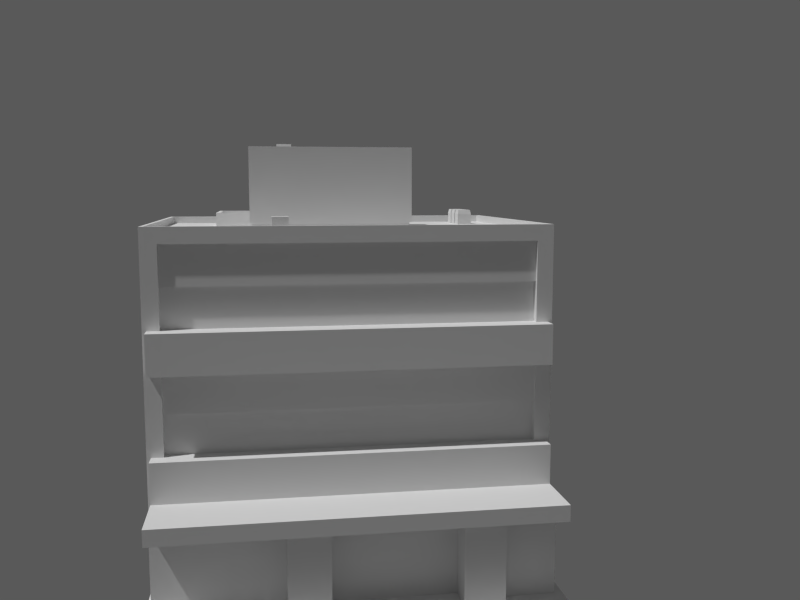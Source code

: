 # Source: building_1x1_4.blend  (saved by Blender 2.75.0; exported with 4.5.12 LTS)
import bpy
from mathutils import Matrix  # noqa: F401  (used for matrix-valued properties, if any)

bpy.ops.wm.read_factory_settings(use_empty=True)
scene = bpy.context.scene
scene.name = 'Scene'

# ---- collections
col_collection_1 = bpy.data.collections.new('Collection 1'); scene.collection.children.link(col_collection_1)
col_prop___tree_1 = bpy.data.collections.new('prop - tree 1')  # instanced only; not linked into the scene

# ---- materials (node trees are filled in below, after node groups)
mat_concrete_2_b5 = bpy.data.materials.new('concrete 2 b5')
mat_sidewalk_1_b3 = bpy.data.materials.new('sidewalk 1 b3')
mat_metal_1_r3_aluminium = bpy.data.materials.new('metal 1 r3 aluminium')
mat_concrete_1_b2_orange = bpy.data.materials.new('concrete 1 b2 orange')
mat_door1 = bpy.data.materials.new('door1')
mat_concrete_1_b3_orange = bpy.data.materials.new('concrete 1 b3 orange')
mat_glass_1 = bpy.data.materials.new('glass 1')
mat_sidewalk_1_b5 = bpy.data.materials.new('sidewalk 1 b5')
mat_concrete_1_b3 = bpy.data.materials.new('concrete 1 b3')

# ---- material node trees

# ---- world
world_world = bpy.data.worlds.new('World'); scene.world = world_world
world_world.use_nodes = True; world_world.node_tree.nodes.clear()
_N = world_world.node_tree.nodes; _L = world_world.node_tree.links
n0 = _N.new('ShaderNodeOutputWorld'); n0.name = 'World Output'; n0.location = (300, 300)
n1 = _N.new('ShaderNodeBackground'); n1.name = 'Background'; n1.location = (10, 300)
n1.inputs[0].default_value = (0.05, 0.05, 0.05, 1.0)
_L.new(n1.outputs[0], n0.inputs[0])
n0.is_active_output = True
world_world.use_sun_shadow = False
world_world.sun_shadow_jitter_overblur = 0.0
world_world.cycles.sampling_method = 'MANUAL'
world_world.cycles.sample_map_resolution = 256

# ---- cameras
cam_camera = bpy.data.cameras.new('Camera')
cam_camera.clip_end = 100.0
cam_camera.lens = 35.0
cam_camera.sensor_width = 32.0
cam_camera.sensor_height = 18.0
cam_camera.ortho_scale = 7.314
cam_camera.dof.focus_distance = 0.0

# ---- lights
light_sun = bpy.data.lights.new('Sun', 'SUN')
light_sun.transmission_factor = 0.0
light_sun.angle = 0.02
light_sun.energy = 1.0
light_sun.shadow_buffer_clip_start = 0.5
light_sun.shadow_soft_size = 0.01
light_sun.shadow_cascade_max_distance = 1000.0
light_sun.cycles.use_multiple_importance_sampling = False
light_hemi = bpy.data.lights.new('Hemi', 'SUN')
light_hemi.transmission_factor = 0.0
light_hemi.angle = 0.02
light_hemi.energy = 0.0
light_hemi.shadow_buffer_clip_start = 0.5
light_hemi.shadow_soft_size = 0.01
light_hemi.shadow_cascade_max_distance = 1000.0
light_hemi.cycles.use_multiple_importance_sampling = False

# ---- meshes
me_building_1x1_4___roof = bpy.data.meshes.new('building 1x1 4 - roof')
me_building_1x1_4___roof.from_pydata([(2.1, 4.5, -8.6), (2.1, 4.9, -8.6), (2.5, 4.9, -8.6), (2.5, 4.5, -8.6), (2.1, 4.5, 0.0), (2.1, 4.9, 0.0), (2.5, 4.9, 0.0), (2.5, 4.5, 0.0), (2.4, 4.8, 0.2), (-4.9, -4.8, 0.2), (-4.9, 4.8, 0.2), (-2.722, -2.423, 0.4), (-2.722, 1.687, 0.4), (0.7231, 1.687, 0.4), (0.7231, -2.423, 0.4), (-2.722, -2.423, 2.2), (-2.722, 1.687, 2.2), (0.7231, 1.687, 2.2), (0.7231, -2.423, 2.2), (-3.971, -1.004, 0.2), (-1.536, -1.004, 0.2), (-1.536, -3.355, 0.2), (-3.971, -3.355, 0.2), (-3.971, -1.004, 0.5), (-1.536, -1.004, 0.5), (-1.536, -3.355, 0.5), (-3.971, -3.355, 0.5), (-0.8705, -2.423, 0.4), (0.05945, -2.423, 0.4), (0.05945, -2.142, 1.528), (-0.8705, -2.142, 1.528), (0.05945, -2.142, 0.4), (-0.8705, -2.142, 0.4), (-0.8705, -2.423, 1.528), (0.05945, -2.423, 1.528), (-3.8, 3.7, 0.2), (-4.2, 3.7, 0.2), (-4.2, 4.1, 0.2), (-3.8, 4.1, 0.2), (-3.8, 3.7, 0.5), (-4.2, 3.7, 0.5), (-4.2, 4.1, 0.5), (-3.8, 4.1, 0.5), (-3.3, 3.7, 0.2), (-3.7, 3.7, 0.2), (-3.7, 4.1, 0.2), (-3.3, 4.1, 0.2), (-3.3, 3.7, 0.5), (-3.7, 3.7, 0.5), (-3.7, 4.1, 0.5), (-3.3, 4.1, 0.5), (-2.8, 3.7, 0.2), (-3.2, 3.7, 0.2), (-3.2, 4.1, 0.2), (-2.8, 4.1, 0.2), (-2.8, 3.7, 0.5), (-3.2, 3.7, 0.5), (-3.2, 4.1, 0.5), (-2.8, 4.1, 0.5), (-3.871, -1.104, 0.5), (-1.636, -1.104, 0.5), (-1.636, -3.255, 0.5), (-3.871, -3.255, 0.5), (-3.971, -1.004, 0.6), (-1.536, -1.004, 0.6), (-1.536, -3.355, 0.6), (-3.971, -3.355, 0.6), (-3.871, -1.104, 0.6), (-1.636, -1.104, 0.6), (-1.636, -3.255, 0.6), (-3.871, -3.255, 0.6), (-2.622, -2.323, 2.2), (-2.622, 1.587, 2.2), (0.6231, 1.587, 2.2), (0.6231, -2.323, 2.2), (-2.722, -2.423, 2.3), (-2.722, 1.687, 2.3), (0.7231, 1.687, 2.3), (0.7231, -2.423, 2.3), (-2.622, -2.323, 2.3), (-2.622, 1.587, 2.3), (0.6231, 1.587, 2.3), (0.6231, -2.323, 2.3), (-2.532, -1.268, 2.2), (-2.132, -1.268, 2.2), (-2.132, -1.668, 2.2), (-2.532, -1.668, 2.2), (-2.532, -1.268, 2.5), (-2.132, -1.268, 2.5), (-2.132, -1.668, 2.5), (-2.532, -1.668, 2.5), (1.7, -1.9, 0.2), (1.7, -1.5, 0.2), (2.1, -1.5, 0.2), (2.1, -1.9, 0.2), (1.7, -1.9, 0.6), (1.7, -1.5, 0.6), (2.1, -1.5, 0.6), (2.1, -1.9, 0.6), (-3.825, 3.725, 0.625), (-4.175, 3.725, 0.625), (-4.175, 4.075, 0.625), (-3.825, 4.075, 0.625), (-3.325, 3.725, 0.625), (-3.675, 3.725, 0.625), (-3.675, 4.075, 0.625), (-3.325, 4.075, 0.625), (-2.825, 3.725, 0.625), (-3.175, 3.725, 0.625), (-3.175, 4.075, 0.625), (-2.825, 4.075, 0.625), (2.4, -4.8, 0.2), (2.5, 4.9, -9.537e-07), (-5.0, 4.9, -9.537e-07), (-5.0, -4.9, -9.537e-07), (2.5, -4.9, -9.537e-07), (2.4, 4.8, 0.4), (-4.9, -4.8, 0.4), (-4.9, 4.8, 0.4), (2.4, -4.8, 0.4), (2.5, 4.9, 0.4), (-5.0, 4.9, 0.4), (-5.0, -4.9, 0.4), (2.5, -4.9, 0.4), (-2.672, 1.637, 0.4), (-2.672, -2.373, 0.4), (0.6731, 1.637, 0.4), (0.6731, -2.373, 0.4), (0.1095, -2.373, 0.4), (-0.9205, -2.373, 0.4), (0.1095, -2.092, 0.4), (-0.9205, -2.092, 0.4), (-2.672, 1.637, 0.2), (-2.672, -2.373, 0.2), (0.6731, 1.637, 0.2), (0.6731, -2.373, 0.2), (0.1095, -2.373, 0.2), (-0.9205, -2.373, 0.2), (0.1095, -2.092, 0.2), (-0.9205, -2.092, 0.2), (-5.0, 4.5, -8.6), (-5.0, 4.9, -8.6), (-4.6, 4.9, -8.6), (-4.6, 4.5, -8.6), (-5.0, 4.5, 0.0), (-5.0, 4.9, 0.0), (-4.6, 4.9, 0.0), (-4.6, 4.5, 0.0), (-5.0, -4.9, -8.6), (-5.0, -4.5, -8.6), (-4.6, -4.5, -8.6), (-4.6, -4.9, -8.6), (-5.0, -4.9, 0.0), (-5.0, -4.5, 0.0), (-4.6, -4.5, 0.0), (-4.6, -4.9, 0.0), (2.1, -4.9, -8.6), (2.1, -4.5, -8.6), (2.5, -4.5, -8.6), (2.5, -4.9, -8.6), (2.1, -4.9, 0.0), (2.1, -4.5, 0.0), (2.5, -4.5, 0.0), (2.5, -4.9, 0.0)], [], [(4, 5, 1, 0), (5, 6, 2, 1), (6, 7, 3, 2), (7, 4, 0, 3), (8, 10, 9, 111), (15, 16, 12, 11), (16, 17, 13, 12), (17, 18, 14, 13), (28, 34, 29, 31), (74, 73, 72, 71), (23, 24, 20, 19), (24, 25, 21, 20), (25, 26, 22, 21), (26, 23, 19, 22), (62, 61, 60, 59), (31, 29, 30, 32), (18, 15, 11, 27, 33, 34, 28, 14), (34, 33, 30, 29), (33, 27, 32, 30), (39, 40, 36, 35), (40, 41, 37, 36), (41, 42, 38, 37), (42, 39, 35, 38), (102, 101, 100, 99), (47, 48, 44, 43), (48, 49, 45, 44), (49, 50, 46, 45), (50, 47, 43, 46), (106, 105, 104, 103), (55, 56, 52, 51), (56, 57, 53, 52), (57, 58, 54, 53), (58, 55, 51, 54), (110, 109, 108, 107), (59, 60, 68, 67), (60, 61, 69, 68), (61, 62, 70, 69), (62, 59, 67, 70), (67, 68, 64, 63), (68, 69, 65, 64), (69, 70, 66, 65), (70, 67, 63, 66), (23, 26, 66, 63), (26, 25, 65, 66), (25, 24, 64, 65), (24, 23, 63, 64), (71, 72, 80, 79), (72, 73, 81, 80), (73, 74, 82, 81), (74, 71, 79, 82), (79, 80, 76, 75), (80, 81, 77, 76), (81, 82, 78, 77), (82, 79, 75, 78), (15, 18, 78, 75), (18, 17, 77, 78), (17, 16, 76, 77), (16, 15, 75, 76), (87, 88, 84, 83), (88, 89, 85, 84), (89, 90, 86, 85), (90, 87, 83, 86), (90, 89, 88, 87), (95, 96, 92, 91), (96, 97, 93, 92), (97, 98, 94, 93), (98, 95, 91, 94), (98, 97, 96, 95), (99, 100, 40, 39), (100, 101, 41, 40), (101, 102, 42, 41), (102, 99, 39, 42), (103, 104, 48, 47), (104, 105, 49, 48), (105, 106, 50, 49), (106, 103, 47, 50), (107, 108, 56, 55), (108, 109, 57, 56), (109, 110, 58, 57), (110, 107, 55, 58), (113, 121, 120, 112), (114, 122, 121, 113), (112, 120, 123, 115), (115, 123, 122, 114), (116, 120, 121, 118), (118, 121, 122, 117), (119, 123, 120, 116), (117, 122, 123, 119), (9, 117, 119, 111), (111, 119, 116, 8), (10, 118, 117, 9), (8, 116, 118, 10), (131, 129, 137, 139), (124, 125, 11, 12), (126, 124, 12, 13), (127, 126, 13, 14), (128, 127, 14, 28), (125, 129, 27, 11), (131, 130, 31, 32), (130, 128, 28, 31), (129, 131, 32, 27), (128, 130, 138, 136), (130, 131, 139, 138), (129, 125, 133, 137), (127, 128, 136, 135), (126, 127, 135, 134), (124, 126, 134, 132), (125, 124, 132, 133), (144, 145, 141, 140), (145, 146, 142, 141), (146, 147, 143, 142), (147, 144, 140, 143), (152, 153, 149, 148), (153, 154, 150, 149), (154, 155, 151, 150), (155, 152, 148, 151), (160, 161, 157, 156), (161, 162, 158, 157), (162, 163, 159, 158), (163, 160, 156, 159), (113, 112, 115, 114)])
me_building_1x1_4___roof.polygons.foreach_set('material_index', [0, 0, 0, 0, 0, 0, 0, 0, 0, 1, 0, 0, 0, 0, 1, 4, 0, 0, 0, 2, 2, 2, 2, 2, 2, 2, 2, 2, 2, 2, 2, 2, 2, 2, 0, 0, 0, 0, 0, 0, 0, 0, 0, 0, 0, 0, 0, 0, 0, 0, 0, 0, 0, 0, 0, 0, 0, 0, 0, 0, 0, 0, 0, 0, 0, 0, 0, 0, 2, 2, 2, 2, 2, 2, 2, 2, 2, 2, 2, 2, 0, 0, 0, 0, 0, 0, 0, 0, 0, 0, 0, 0, 0, 0, 0, 0, 0, 0, 0, 0, 0, 0, 0, 0, 0, 0, 0, 0, 0, 0, 0, 0, 0, 0, 0, 0, 0, 0, 0, 0, 0])
_uv = me_building_1x1_4___roof.uv_layers.new(name='UVMap')
_uv.uv.foreach_set('vector', [0.75, 0.9, 0.95, 0.9, 0.95, -3.4, 0.75, -3.4, 0.55, 0.9, 0.75, 0.9, 0.75, -3.4, 0.55, -3.4, 0.95, 0.9, 0.75, 0.9, 0.75, -3.4, 0.95, -3.4, 0.75, 0.9, 0.55, 0.9, 0.55, -3.4, 0.75, -3.4, 0.7, 0.9, -2.95, 0.9, -2.95, -3.9, 0.7, -3.9, 0.2883, 0.0, 2.344, 0.0, 2.344, -0.9, 0.2883, -0.9, 0.1388, 0.0, 1.862, 0.0, 1.862, -0.9, 0.1388, -0.9, 0.3436, 0.0, -1.712, 0.0, -1.712, -0.9, 0.3436, -0.9, 0.2883, 0.1, 0.2883, 0.664, 0.4288, 0.664, 0.4288, 0.1, 0.8115, 0.3383, 0.8115, 2.294, -0.8112, 2.294, -0.8112, 0.3383, 0.5143, 0.15, 1.732, 0.15, 1.732, 0.0, 0.5143, 0.0, 0.9978, 0.15, -0.1773, 0.15, -0.1773, 0.0, 0.9978, 0.0, 0.7321, 0.15, -0.4857, 0.15, -0.4857, 0.0, 0.7321, 0.0, 0.8227, 0.15, 1.998, 0.15, 1.998, 0.0, 0.8227, 0.0, 0.5643, 0.8727, 1.682, 0.8727, 1.682, 1.948, 0.5643, 1.948, 1.0, 0.0, 1.0, 1.0, 0.0, 1.0, 0.0, 0.0, 0.8615, 0.0, -0.8612, 0.0, -0.8612, -0.9, 0.06475, -0.9, 0.06475, -0.336, 0.5297, -0.336, 0.5297, -0.9, 0.8615, -0.9, 0.5297, 0.2883, 0.06475, 0.2883, 0.06475, 0.4288, 0.5297, 0.4288, 0.2883, 0.664, 0.2883, 0.1, 0.4288, 0.1, 0.4288, 0.664, 0.6, 0.15, 0.4, 0.15, 0.4, 4.768e-07, 0.6, 4.768e-07, 0.35, 0.15, 0.55, 0.15, 0.55, 4.768e-07, 0.35, 4.768e-07, 0.4, 0.15, 0.6, 0.15, 0.6, 4.768e-07, 0.4, 4.768e-07, 0.55, 0.15, 0.35, 0.15, 0.35, 4.768e-07, 0.55, 4.768e-07, 0.5875, 0.5375, 0.4125, 0.5375, 0.4125, 0.3625, 0.5875, 0.3625, 0.85, 0.15, 0.65, 0.15, 0.65, 4.768e-07, 0.85, 4.768e-07, 0.35, 0.15, 0.55, 0.15, 0.55, 4.768e-07, 0.35, 4.768e-07, 0.65, 0.15, 0.85, 0.15, 0.85, 4.768e-07, 0.65, 4.768e-07, 0.55, 0.15, 0.35, 0.15, 0.35, 4.768e-07, 0.55, 4.768e-07, 0.8375, 0.5375, 0.6625, 0.5375, 0.6625, 0.3625, 0.8375, 0.3625, 0.1, 0.15, -0.1, 0.15, -0.1, 4.768e-07, 0.1, 4.768e-07, 0.35, 0.15, 0.55, 0.15, 0.55, 4.768e-07, 0.35, 4.768e-07, 0.9, 0.15, 1.1, 0.15, 1.1, 4.768e-07, 0.9, 4.768e-07, 0.55, 0.15, 0.35, 0.15, 0.35, 4.768e-07, 0.55, 4.768e-07, 0.0875, 0.5375, -0.0875, 0.5375, -0.0875, 0.3625, 0.0875, 0.3625, 0.5643, 0.15, 1.682, 0.15, 1.682, 0.2, 0.5643, 0.2, 0.9478, 0.15, -0.1273, 0.15, -0.1273, 0.2, 0.9478, 0.2, 0.6821, 0.15, -0.4357, 0.15, -0.4357, 0.2, 0.6821, 0.2, 0.8727, 0.15, 1.948, 0.15, 1.948, 0.2, 0.8727, 0.2, 0.5643, 0.9478, 1.682, 0.9478, 1.732, 0.9978, 0.5143, 0.9978, 0.6821, 0.9478, 0.6821, -0.1273, 0.7321, -0.1773, 0.7321, 0.9978, 0.6821, 0.8727, -0.4357, 0.8727, -0.4857, 0.8227, 0.7321, 0.8227, 0.5643, 0.8727, 0.5643, 1.948, 0.5143, 1.998, 0.5143, 0.8227, 0.9978, 0.15, -0.1773, 0.15, -0.1773, 0.2, 0.9978, 0.2, 0.5143, 0.15, 1.732, 0.15, 1.732, 0.2, 0.5143, 0.2, 0.8227, 0.15, 1.998, 0.15, 1.998, 0.2, 0.8227, 0.2, 0.7321, 0.15, -0.4857, 0.15, -0.4857, 0.2, 0.7321, 0.2, 0.3383, 0.0, 2.294, 0.0, 2.294, 0.05, 0.3383, 0.05, 0.1888, 0.0, 1.812, 0.0, 1.812, 0.05, 0.1888, 0.05, 0.2936, 0.0, -1.662, 0.0, -1.662, 0.05, 0.2936, 0.05, 0.8115, 0.0, -0.8112, 0.0, -0.8112, 0.05, 0.8115, 0.05, 0.1888, 0.3383, 0.1888, 2.294, 0.1388, 2.344, 0.1388, 0.2883, 0.1888, 0.2936, 1.812, 0.2936, 1.862, 0.3436, 0.1388, 0.3436, 0.8115, 0.2936, 0.8115, -1.662, 0.8615, -1.712, 0.8615, 0.3436, 0.8115, 0.3383, -0.8112, 0.3383, -0.8612, 0.2883, 0.8615, 0.2883, 0.1388, 0.0, 1.862, 0.0, 1.862, 0.05, 0.1388, 0.05, 0.2883, 0.0, 2.344, 0.0, 2.344, 0.05, 0.2883, 0.05, 0.8615, 0.0, -0.8612, 0.0, -0.8612, 0.05, 0.8615, 0.05, 0.3436, 0.0, -1.712, 0.0, -1.712, 0.05, 0.3436, 0.05, 0.2342, 0.15, 0.4342, 0.15, 0.4342, 4.768e-07, 0.2342, 4.768e-07, 0.8661, 0.15, 0.6661, 0.15, 0.6661, 4.768e-07, 0.8661, 4.768e-07, 0.4342, 0.15, 0.2342, 0.15, 0.2342, 4.768e-07, 0.4342, 4.768e-07, 0.6661, 0.15, 0.8661, 0.15, 0.8661, 4.768e-07, 0.6661, 4.768e-07, 0.2342, 0.6661, 0.4342, 0.6661, 0.4342, 0.8661, 0.2342, 0.8661, 0.55, 0.2, 0.75, 0.2, 0.75, 4.768e-07, 0.55, 4.768e-07, 0.35, 0.2, 0.55, 0.2, 0.55, 4.768e-07, 0.35, 4.768e-07, 0.75, 0.2, 0.55, 0.2, 0.55, 4.768e-07, 0.75, 4.768e-07, 0.55, 0.2, 0.35, 0.2, 0.35, 4.768e-07, 0.55, 4.768e-07, 0.55, 0.55, 0.55, 0.75, 0.35, 0.75, 0.35, 0.55, 0.5875, 0.2125, 0.4125, 0.2125, 0.4, 0.15, 0.6, 0.15, 0.3625, 0.2125, 0.5375, 0.2125, 0.55, 0.15, 0.35, 0.15, 0.4125, 0.2125, 0.5875, 0.2125, 0.6, 0.15, 0.4, 0.15, 0.5375, 0.2125, 0.3625, 0.2125, 0.35, 0.15, 0.55, 0.15, 0.8375, 0.2125, 0.6625, 0.2125, 0.65, 0.15, 0.85, 0.15, 0.3625, 0.2125, 0.5375, 0.2125, 0.55, 0.15, 0.35, 0.15, 0.6625, 0.2125, 0.8375, 0.2125, 0.85, 0.15, 0.65, 0.15, 0.5375, 0.2125, 0.3625, 0.2125, 0.35, 0.15, 0.55, 0.15, 0.0875, 0.2125, -0.0875, 0.2125, -0.1, 0.15, 0.1, 0.15, 0.3625, 0.2125, 0.5375, 0.2125, 0.55, 0.15, 0.35, 0.15, 0.9125, 0.2125, 1.088, 0.2125, 1.1, 0.15, 0.9, 0.15, 0.5375, 0.2125, 0.3625, 0.2125, 0.35, 0.15, 0.55, 0.15, 2.384e-07, 0.9, 2.384e-07, 1.1, 3.75, 1.1, 3.75, 0.9, 0.05, 0.9, 0.05, 1.1, 4.95, 1.1, 4.95, 0.9, 0.95, 0.9, 0.95, 1.1, -3.95, 1.1, -3.95, 0.9, 0.75, 0.9, 0.75, 1.1, -3.0, 1.1, -3.0, 0.9, 0.7, 0.9, 0.75, 0.95, -3.0, 0.95, -2.95, 0.9, 0.05, 0.9, 2.384e-07, 0.95, -2.384e-07, -3.95, 0.05, -3.9, 0.7, 0.1, 0.75, 0.05, 0.75, 4.95, 0.7, 4.9, 0.05, 0.1, -2.384e-07, 0.05, 3.75, 0.05, 3.7, 0.1, 0.05, 1.0, 0.05, 1.1, 3.7, 1.1, 3.7, 1.0, 0.1, 1.0, 0.1, 1.1, 4.9, 1.1, 4.9, 1.0, 0.9, 1.0, 0.9, 1.1, -3.9, 1.1, -3.9, 1.0, 0.7, 1.0, 0.7, 1.1, -2.95, 1.1, -2.95, 1.0, 0.4538, 0.1, 0.3133, 0.1, 0.3133, 0.0, 0.4538, 0.0, 0.1638, 0.3186, 0.1638, -1.687, 0.1388, -1.712, 0.1388, 0.3436, 0.8365, 0.3186, -0.8362, 0.3186, -0.8612, 0.3436, 0.8615, 0.3436, 0.8365, 0.3133, 0.8365, 2.319, 0.8615, 2.344, 0.8615, 0.2883, 0.5547, 0.3133, 0.8365, 0.3133, 0.8615, 0.2883, 0.5297, 0.2883, 0.1638, 0.3133, 1.04, 0.3133, 1.065, 0.2883, 0.1388, 0.2883, 0.03975, 0.4538, 0.5547, 0.4538, 0.5297, 0.4288, 0.06475, 0.4288, 0.5547, 0.4538, 0.5547, 0.3133, 0.5297, 0.2883, 0.5297, 0.4288, 0.03975, 0.3133, 0.03975, 0.4538, 0.06475, 0.4288, 0.06475, 0.2883, 0.3133, 0.1, 0.4538, 0.1, 0.4538, 0.0, 0.3133, 0.0, 0.5547, 0.1, 0.03975, 0.1, 0.03975, 0.0, 0.5547, 0.0, 0.03975, 0.1, -0.8362, 0.1, -0.8362, 0.0, 0.03975, 0.0, 0.8365, 0.1, 0.5547, 0.1, 0.5547, 0.0, 0.8365, 0.0, 0.3186, 0.1, -1.687, 0.1, -1.687, 0.0, 0.3186, 0.0, 0.1638, 0.1, 1.837, 0.1, 1.837, 0.0, 0.1638, 0.0, 0.3133, 0.1, 2.319, 0.1, 2.319, 0.0, 0.3133, 0.0, 0.75, 0.9, 0.95, 0.9, 0.95, -3.4, 0.75, -3.4, 0.0, 0.9, 0.2, 0.9, 0.2, -3.4, 0.0, -3.4, 0.95, 0.9, 0.75, 0.9, 0.75, -3.4, 0.95, -3.4, 0.2, 0.9, 0.0, 0.9, 0.0, -3.4, 0.2, -3.4, 0.05, 0.9, 0.25, 0.9, 0.25, -3.4, 0.05, -3.4, 0.0, 0.9, 0.2, 0.9, 0.2, -3.4, 0.0, -3.4, 0.25, 0.9, 0.05, 0.9, 0.05, -3.4, 0.25, -3.4, 0.2, 0.9, 0.0, 0.9, 0.0, -3.4, 0.2, -3.4, 0.05, 0.9, 0.25, 0.9, 0.25, -3.4, 0.05, -3.4, 0.55, 0.9, 0.75, 0.9, 0.75, -3.4, 0.55, -3.4, 0.25, 0.9, 0.05, 0.9, 0.05, -3.4, 0.25, -3.4, 0.75, 0.9, 0.55, 0.9, 0.55, -3.4, 0.75, -3.4, 2.384e-07, 0.95, 3.75, 0.95, 3.75, -3.95, -2.384e-07, -3.95])
me_building_1x1_4___roof.materials.append(mat_concrete_2_b5)
me_building_1x1_4___roof.materials.append(mat_sidewalk_1_b3)
me_building_1x1_4___roof.materials.append(mat_metal_1_r3_aluminium)
me_building_1x1_4___roof.materials.append(mat_concrete_1_b2_orange)
me_building_1x1_4___roof.materials.append(mat_door1)
me_building_1x1_4___roof.use_remesh_preserve_volume = False
me_building_1x1_4___roof.use_remesh_preserve_attributes = False
me_building_1x1_4___roof.use_mirror_vertex_groups = False
me_building_1x1_4___roof.update()
me_building_1x1_4___middle = bpy.data.meshes.new('building 1x1 4 - middle')
me_building_1x1_4___middle.from_pydata([(-4.9, -4.8, 0.0), (-4.9, 4.8, 0.0), (2.9, 4.8, 0.0), (2.9, -4.8, 0.0), (2.4, -4.8, 3.0), (2.4, 4.8, 3.0), (-4.9, 4.8, 3.0), (-4.9, -4.8, 3.0), (-4.9, -4.8, 1.0), (-4.9, -4.8, 2.0), (2.9, -4.8, 1.0), (2.4, -4.8, 2.0), (2.4, 4.8, 2.0), (2.9, 4.8, 1.0), (-4.9, 4.8, 1.0), (-4.9, 4.8, 2.0), (2.3, 4.7, 1.0), (2.3, -4.7, 1.0), (2.3, 4.7, 2.0), (2.3, -4.7, 2.0), (-4.8, -4.7, 1.0), (-4.8, -4.7, 2.0), (-4.8, 4.7, 1.0), (-4.8, 4.7, 2.0), (1.8, 4.8, 3.0), (1.8, 4.8, 0.0), (1.8, 4.8, 1.0), (1.8, 4.8, 2.0), (1.8, 4.7, 1.0), (1.8, 4.7, 2.0), (1.8, -4.8, 3.0), (1.8, -4.8, 0.0), (1.8, -4.8, 1.0), (1.8, -4.8, 2.0), (1.8, -4.7, 1.0), (1.8, -4.7, 2.0)], [], [(12, 5, 4, 11), (33, 30, 7, 9), (27, 15, 6, 24), (15, 9, 7, 6), (2, 13, 10, 3), (16, 18, 19, 17), (31, 32, 8, 0), (34, 35, 21, 20), (25, 1, 14, 26), (28, 22, 23, 29), (1, 0, 8, 14), (22, 20, 21, 23), (16, 17, 10, 13), (19, 18, 12, 11), (34, 20, 8, 32), (35, 19, 11, 33), (28, 16, 13, 26), (29, 23, 15, 27), (20, 22, 14, 8), (23, 21, 9, 15), (12, 27, 24, 5), (2, 25, 26, 13), (16, 28, 29, 18), (22, 28, 26, 14), (18, 29, 27, 12), (11, 4, 30, 33), (3, 10, 32, 31), (17, 19, 35, 34), (17, 34, 32, 10), (21, 35, 33, 9), (2, 3, 31, 25)])
me_building_1x1_4___middle.polygons.foreach_set('material_index', [0, 0, 0, 0, 0, 1, 0, 1, 0, 1, 0, 1, 0, 0, 0, 0, 0, 0, 0, 0, 0, 0, 1, 0, 0, 0, 0, 1, 0, 0, 0])
_uv = me_building_1x1_4___middle.uv_layers.new(name='UVMap')
_uv.uv.foreach_set('vector', [0.9, 0.9, 0.9, 1.4, -3.9, 1.4, -3.9, 0.9, 0.4, 0.9, 0.4, 1.4, -2.95, 1.4, -2.95, 0.9, 0.4, 0.9, -2.95, 0.9, -2.95, 1.4, 0.4, 1.4, 0.9, 0.9, -3.9, 0.9, -3.9, 1.4, 0.9, 1.4, 0.9, 0.9, 0.9, 1.4, -3.9, 1.4, -3.9, 0.9, 0.85, 0.4, 0.85, 0.9, -3.85, 0.9, -3.85, 0.4, 0.4, 0.9, 0.4, 1.4, -2.95, 1.4, -2.95, 0.9, 0.4, 0.4, 0.4, 0.9, -2.9, 0.9, -2.9, 0.4, 0.4, 0.9, -2.95, 0.9, -2.95, 1.4, 0.4, 1.4, 0.4, 0.4, -2.9, 0.4, -2.9, 0.9, 0.4, 0.9, 0.9, 0.9, -3.9, 0.9, -3.9, 1.4, 0.9, 1.4, 0.85, 0.4, -3.85, 0.4, -3.85, 0.9, 0.85, 0.9, 0.65, 0.85, 0.65, -3.85, 0.95, -3.9, 0.95, 0.9, 0.65, 0.15, 0.65, 4.85, 0.7, 4.9, 0.7, 0.1, 0.4, 0.15, -2.9, 0.15, -2.95, 0.1, 0.4, 0.1, 0.4, 0.15, 0.65, 0.15, 0.7, 0.1, 0.4, 0.1, 0.4, 0.85, 0.65, 0.85, 0.95, 0.9, 0.4, 0.9, 0.4, 0.85, -2.9, 0.85, -2.95, 0.9, 0.4, 0.9, 0.1, 0.15, 0.1, 4.85, 0.05, 4.9, 0.05, 0.1, 0.1, 0.85, 0.1, -3.85, 0.05, -3.9, 0.05, 0.9, 0.7, 0.9, 0.4, 0.9, 0.4, 1.4, 0.7, 1.4, 0.95, 0.9, 0.4, 0.9, 0.4, 1.4, 0.95, 1.4, 0.65, 0.4, 0.4, 0.4, 0.4, 0.9, 0.65, 0.9, 0.1, 0.85, 3.4, 0.85, 3.4, 0.9, 0.05, 0.9, 0.65, 0.85, 0.4, 0.85, 0.4, 0.9, 0.7, 0.9, 0.7, 0.9, 0.7, 1.4, 0.4, 1.4, 0.4, 0.9, 0.95, 0.9, 0.95, 1.4, 0.4, 1.4, 0.4, 0.9, 0.65, 0.4, 0.65, 0.9, 0.4, 0.9, 0.4, 0.4, 0.65, 0.15, 0.4, 0.15, 0.4, 0.1, 0.95, 0.1, 0.1, 0.15, 3.4, 0.15, 3.4, 0.1, 0.05, 0.1, 0.95, 0.9, 0.95, -3.9, 0.4, -3.9, 0.4, 0.9])
me_building_1x1_4___middle.materials.append(mat_concrete_1_b3_orange)
me_building_1x1_4___middle.materials.append(mat_glass_1)
me_building_1x1_4___middle.materials.append(mat_concrete_2_b5)
me_building_1x1_4___middle.materials.append(mat_concrete_1_b2_orange)
me_building_1x1_4___middle.use_remesh_preserve_volume = False
me_building_1x1_4___middle.use_remesh_preserve_attributes = False
me_building_1x1_4___middle.use_mirror_vertex_groups = False
me_building_1x1_4___middle.update()
me_building_1x1_4___base = bpy.data.meshes.new('building 1x1 4 - base')
me_building_1x1_4___base.from_pydata([(3.4, 4.8, 0.2), (3.4, -4.8, 0.2), (-4.9, -4.8, 0.2), (-4.9, 4.8, 0.2), (5.0, 5.0, 0.2), (5.0, -5.0, 0.2), (-5.0, -5.0, 0.2), (-5.0, 5.0, 0.2), (3.4, 4.8, 2.4), (3.4, -4.8, 2.4), (-4.9, -4.8, 2.4), (-4.9, 4.8, 2.4), (4.4, 4.8, 2.4), (4.4, -4.8, 2.4), (5.0, 5.0, 0.0), (5.0, -5.0, 0.0), (-5.0, -5.0, 0.0), (-5.0, 5.0, 0.0), (3.4, 4.8, 2.3), (3.4, -4.8, 2.3), (-4.9, -4.8, 2.3), (-4.9, 4.8, 2.3), (3.4, 2.4, 0.2), (3.4, -0.7, 0.2), (3.4, 2.4, 2.4), (3.4, -0.7, 2.4), (4.4, 2.4, 2.4), (4.4, -0.7, 2.4), (3.4, 2.4, 2.3), (3.4, -0.7, 2.3), (3.4, 4.8, 0.3), (3.4, -4.8, 0.3), (-4.9, 4.8, 0.3), (3.4, 2.4, 0.3), (3.4, -0.7, 0.3), (3.245, 2.4, 2.3), (3.245, -0.7, 2.3), (3.245, 2.4, 0.3), (3.245, -0.7, 0.3), (4.421, 2.4, 0.2), (4.421, -0.7, 0.2), (4.421, 2.4, 0.3), (4.421, -0.7, 0.3), (-4.9, -4.8, 0.3), (-4.9, -0.7, 0.2), (-4.9, 2.4, 0.2), (-4.9, 2.4, 2.4), (-4.9, -0.7, 2.4), (-4.9, -0.7, 2.3), (-4.9, 2.4, 2.3), (-4.9, 2.4, 0.3), (-4.9, -0.7, 0.3), (4.4, 2.4, 2.8), (4.4, -0.7, 2.8), (-4.9, -0.7, 2.8), (-4.9, 2.4, 2.8), (4.4, -4.8, 2.8), (3.4, -4.8, 2.8), (3.4, 4.8, 2.8), (4.4, 4.8, 2.8), (-4.9, 4.8, 2.8), (-4.9, -4.8, 2.8), (3.4, 2.4, 0.2), (3.4, 3.4, 0.2), (4.0, 3.4, 0.2), (4.0, 2.4, 0.2), (3.4, 2.4, 2.4), (3.4, 3.4, 2.4), (4.0, 3.4, 2.4), (4.0, 2.4, 2.4), (3.4, -1.7, 0.2), (3.4, -0.7, 0.2), (4.0, -0.7, 0.2), (4.0, -1.7, 0.2), (3.4, -1.7, 2.4), (3.4, -0.7, 2.4), (4.0, -0.7, 2.4), (4.0, -1.7, 2.4)], [], [(24, 8, 12, 26), (4, 7, 6, 5), (29, 25, 9, 19), (19, 9, 10, 20), (57, 9, 13, 56), (7, 17, 16, 6), (6, 16, 15, 5), (4, 14, 17, 7), (5, 15, 14, 4), (34, 29, 19, 31), (9, 25, 27, 13), (25, 24, 26, 27), (18, 8, 24, 28), (28, 24, 25, 29), (30, 18, 28, 33), (34, 33, 37, 38), (23, 34, 31, 1), (18, 21, 11, 8), (0, 30, 33, 22), (33, 34, 42, 41), (37, 35, 36, 38), (29, 34, 38, 36), (33, 28, 35, 37), (28, 29, 36, 35), (39, 41, 42, 40), (34, 23, 40, 42), (22, 33, 41, 39), (46, 11, 21, 49), (50, 32, 3, 45), (1, 31, 43, 2), (21, 18, 30, 32), (0, 3, 32, 30), (49, 21, 32, 50), (31, 19, 20, 43), (10, 47, 48, 20), (47, 46, 49, 48), (43, 51, 44, 2), (51, 50, 45, 44), (20, 48, 51, 43), (48, 49, 50, 51), (27, 53, 56, 13), (8, 58, 59, 12), (12, 59, 52, 26), (26, 52, 53, 27), (8, 11, 60, 58), (46, 55, 60, 11), (9, 57, 61, 10), (10, 61, 54, 47), (47, 54, 55, 46), (53, 52, 59, 58, 60, 55, 54, 61, 57, 56), (66, 67, 63, 62), (67, 68, 64, 63), (68, 69, 65, 64), (69, 66, 62, 65), (74, 75, 71, 70), (75, 76, 72, 71), (76, 77, 73, 72), (77, 74, 70, 73)])
me_building_1x1_4___base.polygons.foreach_set('material_index', [0, 1, 4, 4, 0, 1, 1, 1, 1, 4, 0, 0, 4, 4, 4, 0, 0, 4, 0, 0, 4, 0, 0, 0, 0, 0, 0, 4, 0, 0, 4, 0, 4, 4, 4, 4, 0, 0, 4, 4, 0, 0, 0, 0, 0, 0, 0, 0, 0, 0, 0, 0, 0, 0, 0, 0, 0, 0])
_uv = me_building_1x1_4___base.uv_layers.new(name='UVMap')
_uv.uv.foreach_set('vector', [0.2, 0.7, 0.2, 1.9, 0.7, 1.9, 0.7, 0.7, 0.0, 1.0, -5.0, 1.0, -5.0, -4.0, 0.0, -4.0, 0.15, 0.65, 0.15, 0.7, -1.9, 0.7, -1.9, 0.65, 0.2, 0.65, 0.2, 0.7, -3.95, 0.7, -3.95, 0.65, 0.2, 0.9, 0.2, 0.7, 0.7, 0.7, 0.7, 0.9, 9.537e-07, 0.6, 9.537e-07, 0.5, -5.0, 0.5, -5.0, 0.6, 1.0, 0.6, 1.0, 0.5, 6.0, 0.5, 6.0, 0.6, 0.0, 0.6, 0.0, 0.5, -5.0, 0.5, -5.0, 0.6, 0.0, 0.6, 0.0, 0.5, 5.0, 0.5, 5.0, 0.6, 0.15, 0.65, 0.15, 1.65, -1.9, 1.65, -1.9, 0.65, 0.2, 0.1, 0.2, 2.15, 0.7, 2.15, 0.7, 0.1, 0.2, 0.15, 0.2, 1.7, 0.7, 1.7, 0.7, 0.15, 0.9, 0.65, 0.9, 0.7, -0.3, 0.7, -0.3, 0.65, 0.7, 0.65, 0.7, 0.7, -0.85, 0.7, -0.85, 0.65, 0.9, 0.65, 0.9, 1.65, -0.3, 1.65, -0.3, 0.65, 0.2, 0.15, 0.2, 1.7, 0.1225, 1.7, 0.1225, 0.15, 0.15, 0.6, 0.15, 0.65, -1.9, 0.65, -1.9, 0.6, 0.2, 0.65, -3.95, 0.65, -3.95, 0.7, 0.2, 0.7, 0.9, 0.6, 0.9, 0.65, -0.3, 0.65, -0.3, 0.6, 0.2, 0.7, 0.2, -0.85, 0.7105, -0.85, 0.7105, 0.7, 0.7, 0.65, 0.7, 1.65, -0.85, 1.65, -0.85, 0.65, 0.2, 0.65, 0.2, -0.35, 0.1225, -0.35, 0.1225, 0.65, 0.2, 0.65, 0.2, 1.65, 0.1225, 1.65, 0.1225, 0.65, 0.2, 0.7, 0.2, -0.85, 0.1225, -0.85, 0.1225, 0.7, 0.7, 0.6, 0.7, 0.65, -0.85, 0.65, -0.85, 0.6, 0.2, 0.65, 0.2, 0.6, 0.7105, 0.6, 0.7105, 0.65, 0.2, 0.6, 0.2, 0.65, 0.7105, 0.65, 0.7105, 0.6, 0.7, 0.7, 1.9, 0.7, 1.9, 0.65, 0.7, 0.65, 0.05, 0.7, 0.05, 1.9, 0.1, 1.9, 0.1, 0.7, 0.2, 0.6, 0.2, 0.65, -3.95, 0.65, -3.9, 0.6, 0.05, 0.65, 4.2, 0.65, 4.2, -0.35, 0.05, -0.35, 0.2, 0.6, -3.9, 0.6, -3.95, 0.65, 0.2, 0.65, 0.7, 0.65, 1.9, 0.65, 1.9, -0.35, 0.7, -0.35, 0.2, 0.65, 0.2, 1.65, -3.95, 1.65, -3.95, 0.65, 0.1, 0.7, 2.15, 0.7, 2.15, 0.65, 0.1, 0.65, 0.15, 0.7, 1.7, 0.7, 1.7, 0.65, 0.15, 0.65, 0.05, 0.1, 0.05, 2.15, 0.1, 2.15, 0.1, 0.1, 0.05, 0.15, 0.05, 1.7, 0.1, 1.7, 0.1, 0.15, 0.1, 0.65, 2.15, 0.65, 2.15, -0.35, 0.1, -0.35, 0.15, 0.65, 1.7, 0.65, 1.7, -0.35, 0.15, -0.35, 0.15, 0.7, 0.15, 0.9, -1.9, 0.9, -1.9, 0.7, 0.2, 0.7, 0.2, 0.9, 0.7, 0.9, 0.7, 0.7, 0.9, 0.7, 0.9, 0.9, -0.3, 0.9, -0.3, 0.7, 0.7, 0.7, 0.7, 0.9, -0.85, 0.9, -0.85, 0.7, 0.2, 0.7, -3.95, 0.7, -3.95, 0.9, 0.2, 0.9, 0.7, 0.7, 0.7, 0.9, 1.9, 0.9, 1.9, 0.7, 0.2, 0.7, 0.2, 0.9, -3.95, 0.9, -3.95, 0.7, 0.1, 0.7, 0.1, 0.9, 2.15, 0.9, 2.15, 0.7, 0.15, 0.7, 0.15, 0.9, 1.7, 0.9, 1.7, 0.7, 0.7, 0.15, 0.7, 1.7, 0.7, 2.9, 0.2, 2.9, -3.95, 2.9, -3.95, 1.7, -3.95, 0.15, -3.95, -1.9, 0.2, -1.9, 0.7, -1.9, 0.7, 0.7, 1.2, 0.7, 1.2, -0.4, 0.7, -0.4, 0.2, 0.7, 0.5, 0.7, 0.5, -0.4, 0.2, -0.4, 0.2, 0.7, -0.3, 0.7, -0.3, -0.4, 0.2, -0.4, 0.5, 0.7, 0.2, 0.7, 0.2, -0.4, 0.5, -0.4, 0.65, 0.7, 1.15, 0.7, 1.15, -0.4, 0.65, -0.4, 0.2, 0.7, 0.5, 0.7, 0.5, -0.4, 0.2, -0.4, 0.15, 0.7, -0.35, 0.7, -0.35, -0.4, 0.15, -0.4, 0.5, 0.7, 0.2, 0.7, 0.2, -0.4, 0.5, -0.4])
me_building_1x1_4___base.materials.append(mat_concrete_1_b3_orange)
me_building_1x1_4___base.materials.append(mat_sidewalk_1_b5)
me_building_1x1_4___base.materials.append(mat_metal_1_r3_aluminium)
me_building_1x1_4___base.materials.append(mat_sidewalk_1_b3)
me_building_1x1_4___base.materials.append(mat_glass_1)
me_building_1x1_4___base.materials.append(mat_concrete_1_b3)
me_building_1x1_4___base.use_remesh_preserve_volume = False
me_building_1x1_4___base.use_remesh_preserve_attributes = False
me_building_1x1_4___base.use_mirror_vertex_groups = False
me_building_1x1_4___base.update()

# ---- objects
ob_prop___tree_1 = bpy.data.objects.new('prop - tree 1', None)
ob_sun = bpy.data.objects.new('Sun', light_sun)
ob_building_1x1_4___roof = bpy.data.objects.new('building 1x1 4 - roof', me_building_1x1_4___roof)
ob_building_1x1_4___middle = bpy.data.objects.new('building 1x1 4 - middle', me_building_1x1_4___middle)
ob_building_1x1_4___base = bpy.data.objects.new('building 1x1 4 - base', me_building_1x1_4___base)
ob_hemi = bpy.data.objects.new('Hemi', light_hemi)
ob_camera = bpy.data.objects.new('Camera', cam_camera)

# ---- transforms, parenting, visibility, modifiers, constraints
ob_prop___tree_1.location = (5.0, -3.0, 0.2)
ob_prop___tree_1.scale = (0.5, 0.5, 0.5)
ob_prop___tree_1.empty_image_offset = (0.0, 0.0)
ob_prop___tree_1.show_instancer_for_render = False
ob_prop___tree_1.instance_type = 'COLLECTION'
ob_prop___tree_1.lineart.crease_threshold = 0.0
ob_sun.location = (-34.73, -14.8, 13.21)
ob_sun.rotation_euler = (0.3959, 0.2673, -0.3073)
ob_sun.lineart.crease_threshold = 0.0
ob_building_1x1_4___roof.location = (0.0, 2.384e-07, 8.8)
ob_building_1x1_4___roof.lock_rotations_4d = False
ob_building_1x1_4___roof.empty_display_type = 'ARROWS'
ob_building_1x1_4___roof.lineart.crease_threshold = 0.0
ob_building_1x1_4___middle.location = (0.0, 0.0, 2.8)
ob_building_1x1_4___middle.lock_rotations_4d = False
ob_building_1x1_4___middle.empty_display_type = 'ARROWS'
ob_building_1x1_4___middle.lineart.crease_threshold = 0.0
_m = ob_building_1x1_4___middle.modifiers.new('Array', 'ARRAY')
_m.constant_offset_displace = (0.0, 0.0, 0.0)
_m.relative_offset_displace = (0.0, 0.0, 1.0)
ob_building_1x1_4___base.location = (0.0, 0.0, 0.0)
ob_building_1x1_4___base.lock_rotations_4d = False
ob_building_1x1_4___base.empty_display_type = 'ARROWS'
ob_building_1x1_4___base.lineart.crease_threshold = 0.0
ob_hemi.location = (-24.44, -7.191, 38.85)
ob_hemi.rotation_euler = (-0.2475, 0.3401, -0.3719)
ob_hemi.lineart.crease_threshold = 0.0
ob_camera.location = (23.01, -2.14, 10.04)
ob_camera.rotation_euler = (1.445, 7.348e-07, 1.414)
ob_camera.scale = (1.0, 1.0, 1.0)
ob_camera.lock_rotations_4d = False
ob_camera.empty_display_type = 'ARROWS'
ob_camera.color = (0.0, 0.0, 0.0, 0.0)
ob_camera.display_type = 'WIRE'
ob_camera.lineart.crease_threshold = 0.0
ob_prop___tree_1.instance_collection = col_prop___tree_1

# ---- collection membership
col_collection_1.objects.link(ob_prop___tree_1)
col_collection_1.objects.link(ob_sun)
col_collection_1.objects.link(ob_building_1x1_4___roof)
col_collection_1.objects.link(ob_building_1x1_4___middle)
col_collection_1.objects.link(ob_building_1x1_4___base)
col_collection_1.objects.link(ob_hemi)
col_collection_1.objects.link(ob_camera)

# ---- scene / render settings (as saved in the file)
scene.camera = ob_camera
scene.frame_start = 1; scene.frame_end = 250; scene.frame_set(1)
scene.render.engine = 'CYCLES'
scene.render.image_settings.color_mode = 'RGB'
scene.render.image_settings.compression = 90
scene.render.resolution_x = 800
scene.render.resolution_y = 600
scene.render.dither_intensity = 0.0
scene.render.bake_margin = 2
scene.cycles.use_denoising = False
scene.cycles.samples = 10
scene.cycles.sampling_pattern = 'TABULATED_SOBOL'
scene.cycles.light_sampling_threshold = 0.0
scene.cycles.use_adaptive_sampling = False
scene.cycles.use_light_tree = False
scene.cycles.blur_glossy = 0.0
scene.cycles.volume_bounces = 1
scene.cycles.pixel_filter_type = 'GAUSSIAN'
scene.cycles.sample_clamp_indirect = 0.0
scene.view_settings.view_transform = 'Standard'
scene.view_settings.exposure = 1.0
bpy.context.view_layer.update()
